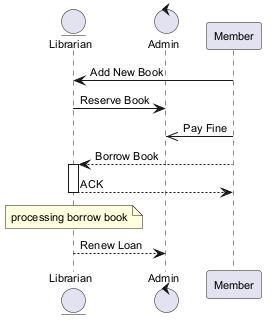

The diagram above was rendered by PlantUML. Its source (embedded in the PNG):
@startuml
skinparam backgroundColor #FFFFFF
skinparam classBackgroundColor #F3E5F5
skinparam classBorderColor #6A1B9A
skinparam defaultFontSize 11
entity "Librarian" as L
control "Admin" as A
participant "Member" as M
M -> L : Add New Book
L -> A : Reserve Book
M ->> A : Pay Fine
M --> L : Borrow Book
activate L
L --> M : ACK
deactivate L
note over L : processing borrow book
L --> A : Renew Loan
@enduml